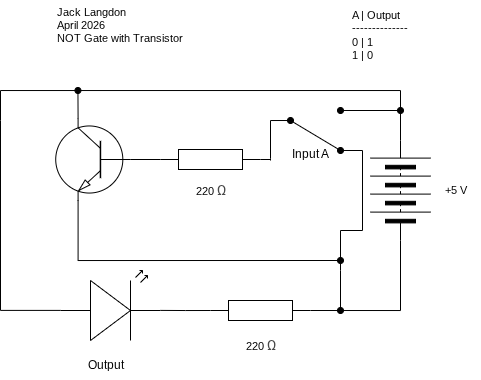

The diagram above was exported from draw.io. Its source (the exported page's mxGraphModel, read from the mxfile embedded in the PNG):
<mxGraphModel dx="528" dy="399" grid="1" gridSize="10" guides="1" tooltips="1" connect="1" arrows="1" fold="1" page="1" pageScale="1" pageWidth="850" pageHeight="1100" math="0" shadow="0">
  <root>
    <mxCell id="0" />
    <mxCell id="1" parent="0" />
    <mxCell id="26" style="edgeStyle=orthogonalEdgeStyle;shape=connector;curved=0;rounded=0;html=1;exitX=1;exitY=0.5;exitDx=0;exitDy=0;strokeColor=default;align=center;verticalAlign=middle;fontFamily=Helvetica;fontSize=11;fontColor=default;labelBackgroundColor=default;endArrow=none;endFill=0;" parent="1" source="2" edge="1">
      <mxGeometry relative="1" as="geometry">
        <mxPoint x="100" y="220" as="targetPoint" />
        <Array as="points">
          <mxPoint x="500" y="100" />
          <mxPoint x="100" y="100" />
          <mxPoint x="100" y="130" />
        </Array>
      </mxGeometry>
    </mxCell>
    <mxCell id="2" value="" style="pointerEvents=1;verticalLabelPosition=bottom;shadow=0;dashed=0;align=center;html=1;verticalAlign=top;shape=mxgraph.electrical.miscellaneous.batteryStack;rotation=-90;" parent="1" vertex="1">
      <mxGeometry x="450" y="170" width="100" height="60" as="geometry" />
    </mxCell>
    <mxCell id="27" style="edgeStyle=orthogonalEdgeStyle;shape=connector;curved=0;rounded=0;html=1;exitX=0;exitY=0.57;exitDx=0;exitDy=0;exitPerimeter=0;strokeColor=default;align=center;verticalAlign=middle;fontFamily=Helvetica;fontSize=11;fontColor=default;labelBackgroundColor=default;endArrow=none;endFill=0;" parent="1" source="4" edge="1">
      <mxGeometry relative="1" as="geometry">
        <mxPoint x="100" y="210" as="targetPoint" />
        <Array as="points">
          <mxPoint x="100" y="320" />
          <mxPoint x="100" y="210" />
        </Array>
      </mxGeometry>
    </mxCell>
    <mxCell id="4" value="" style="verticalLabelPosition=bottom;shadow=0;dashed=0;align=center;html=1;verticalAlign=top;shape=mxgraph.electrical.opto_electronics.led_2;pointerEvents=1;" parent="1" vertex="1">
      <mxGeometry x="160" y="280" width="100" height="70" as="geometry" />
    </mxCell>
    <mxCell id="8" value="+5 V" style="text;html=1;align=center;verticalAlign=middle;resizable=0;points=[];autosize=1;strokeColor=none;fillColor=none;fontFamily=Helvetica;fontSize=11;fontColor=default;labelBackgroundColor=default;" parent="1" vertex="1">
      <mxGeometry x="530" y="185" width="50" height="30" as="geometry" />
    </mxCell>
    <mxCell id="10" value="220&amp;nbsp;&lt;span style=&quot;color: rgb(71, 71, 71); font-family: Roboto, sans-serif; font-size: 14px; text-align: start; text-wrap-mode: wrap;&quot;&gt;Ω&lt;/span&gt;" style="text;html=1;align=center;verticalAlign=middle;resizable=0;points=[];autosize=1;strokeColor=none;fillColor=none;fontFamily=Helvetica;fontSize=11;fontColor=default;labelBackgroundColor=default;" parent="1" vertex="1">
      <mxGeometry x="335" y="340" width="50" height="30" as="geometry" />
    </mxCell>
    <mxCell id="11" value="Jack Langdon&lt;div&gt;April 2026&lt;/div&gt;&lt;div&gt;NOT Gate with Transistor&lt;/div&gt;" style="text;html=1;align=left;verticalAlign=middle;resizable=0;points=[];autosize=1;strokeColor=none;fillColor=none;fontFamily=Helvetica;fontSize=11;fontColor=default;labelBackgroundColor=default;" parent="1" vertex="1">
      <mxGeometry x="155" y="10" width="150" height="50" as="geometry" />
    </mxCell>
    <mxCell id="20" value="A | Output&lt;div&gt;&lt;font color=&quot;#000000&quot;&gt;--------------&lt;br&gt;&lt;/font&gt;&lt;div&gt;0 | 1&lt;/div&gt;&lt;div&gt;1 | 0&lt;/div&gt;&lt;/div&gt;" style="text;html=1;align=left;verticalAlign=middle;resizable=0;points=[];autosize=1;strokeColor=none;fillColor=none;fontFamily=Helvetica;fontSize=11;fontColor=default;labelBackgroundColor=default;" parent="1" vertex="1">
      <mxGeometry x="450" y="10" width="70" height="70" as="geometry" />
    </mxCell>
    <mxCell id="22" value="" style="pointerEvents=1;verticalLabelPosition=bottom;shadow=0;dashed=0;align=center;html=1;verticalAlign=top;shape=mxgraph.electrical.resistors.resistor_1;" parent="1" vertex="1">
      <mxGeometry x="310" y="310" width="100" height="20" as="geometry" />
    </mxCell>
    <mxCell id="23" style="html=1;exitX=0;exitY=0.5;exitDx=0;exitDy=0;entryX=1;entryY=0.5;entryDx=0;entryDy=0;entryPerimeter=0;endArrow=none;endFill=0;edgeStyle=orthogonalEdgeStyle;rounded=0;curved=0;" parent="1" source="2" target="22" edge="1">
      <mxGeometry relative="1" as="geometry" />
    </mxCell>
    <mxCell id="25" style="edgeStyle=orthogonalEdgeStyle;shape=connector;curved=0;rounded=0;html=1;exitX=0;exitY=0.5;exitDx=0;exitDy=0;exitPerimeter=0;entryX=1;entryY=0.57;entryDx=0;entryDy=0;entryPerimeter=0;strokeColor=default;align=center;verticalAlign=middle;fontFamily=Helvetica;fontSize=11;fontColor=default;labelBackgroundColor=default;endArrow=none;endFill=0;" parent="1" source="22" target="4" edge="1">
      <mxGeometry relative="1" as="geometry" />
    </mxCell>
    <mxCell id="30" style="edgeStyle=orthogonalEdgeStyle;shape=connector;curved=0;rounded=0;html=1;strokeColor=default;align=center;verticalAlign=middle;fontFamily=Helvetica;fontSize=11;fontColor=default;labelBackgroundColor=default;endArrow=none;endFill=0;" parent="1" edge="1">
      <mxGeometry relative="1" as="geometry">
        <mxPoint x="390" y="130" as="targetPoint" />
        <mxPoint x="370" y="170" as="sourcePoint" />
        <Array as="points">
          <mxPoint x="370" y="168" />
          <mxPoint x="370" y="130" />
        </Array>
      </mxGeometry>
    </mxCell>
    <mxCell id="37" style="edgeStyle=orthogonalEdgeStyle;shape=connector;curved=0;rounded=0;html=1;exitX=0;exitY=0.5;exitDx=0;exitDy=0;exitPerimeter=0;strokeColor=default;align=center;verticalAlign=middle;fontFamily=Helvetica;fontSize=11;fontColor=default;labelBackgroundColor=default;endArrow=none;endFill=0;entryX=0;entryY=0.5;entryDx=0;entryDy=0;entryPerimeter=0;" parent="1" source="28" target="39" edge="1">
      <mxGeometry relative="1" as="geometry">
        <mxPoint x="210" y="170" as="targetPoint" />
        <Array as="points" />
      </mxGeometry>
    </mxCell>
    <mxCell id="40" style="edgeStyle=orthogonalEdgeStyle;shape=connector;curved=0;rounded=0;html=1;exitX=1;exitY=0.5;exitDx=0;exitDy=0;exitPerimeter=0;strokeColor=default;align=center;verticalAlign=middle;fontFamily=Helvetica;fontSize=11;fontColor=default;labelBackgroundColor=default;endArrow=none;endFill=0;" parent="1" source="28" edge="1">
      <mxGeometry relative="1" as="geometry">
        <mxPoint x="370" y="169" as="targetPoint" />
      </mxGeometry>
    </mxCell>
    <mxCell id="28" value="" style="pointerEvents=1;verticalLabelPosition=bottom;shadow=0;dashed=0;align=center;html=1;verticalAlign=top;shape=mxgraph.electrical.resistors.resistor_1;" parent="1" vertex="1">
      <mxGeometry x="260" y="159" width="100" height="20" as="geometry" />
    </mxCell>
    <mxCell id="29" value="220 &lt;span style=&quot;color: rgb(71, 71, 71); font-family: Roboto, sans-serif; font-size: 14px; text-align: start; text-wrap-mode: wrap;&quot;&gt;Ω&lt;/span&gt;" style="text;html=1;align=center;verticalAlign=middle;resizable=0;points=[];autosize=1;strokeColor=none;fillColor=none;fontFamily=Helvetica;fontSize=11;fontColor=default;labelBackgroundColor=default;" parent="1" vertex="1">
      <mxGeometry x="285" y="185" width="50" height="30" as="geometry" />
    </mxCell>
    <mxCell id="31" value="" style="edgeStyle=none;orthogonalLoop=1;jettySize=auto;html=1;rounded=0;strokeColor=default;align=center;verticalAlign=middle;fontFamily=Helvetica;fontSize=11;fontColor=default;labelBackgroundColor=default;endArrow=oval;endFill=1;curved=0;" parent="1" edge="1">
      <mxGeometry width="100" relative="1" as="geometry">
        <mxPoint x="440" y="240" as="sourcePoint" />
        <mxPoint x="440" y="320" as="targetPoint" />
        <Array as="points">
          <mxPoint x="440" y="280" />
        </Array>
      </mxGeometry>
    </mxCell>
    <mxCell id="32" value="" style="edgeStyle=none;orthogonalLoop=1;jettySize=auto;html=1;rounded=0;strokeColor=default;align=center;verticalAlign=middle;fontFamily=Helvetica;fontSize=11;fontColor=default;labelBackgroundColor=default;endArrow=none;endFill=0;curved=0;" parent="1" edge="1">
      <mxGeometry width="100" relative="1" as="geometry">
        <mxPoint x="440" y="240" as="sourcePoint" />
        <mxPoint x="462" y="240" as="targetPoint" />
        <Array as="points" />
      </mxGeometry>
    </mxCell>
    <mxCell id="33" value="" style="edgeStyle=none;orthogonalLoop=1;jettySize=auto;html=1;rounded=0;strokeColor=default;align=center;verticalAlign=middle;fontFamily=Helvetica;fontSize=11;fontColor=default;labelBackgroundColor=default;endArrow=none;endFill=0;curved=0;" parent="1" edge="1">
      <mxGeometry width="100" relative="1" as="geometry">
        <mxPoint x="462" y="160" as="sourcePoint" />
        <mxPoint x="462" y="240" as="targetPoint" />
        <Array as="points" />
      </mxGeometry>
    </mxCell>
    <mxCell id="34" value="" style="edgeStyle=none;orthogonalLoop=1;jettySize=auto;html=1;rounded=0;strokeColor=default;align=center;verticalAlign=middle;fontFamily=Helvetica;fontSize=11;fontColor=default;labelBackgroundColor=default;endArrow=none;endFill=0;curved=0;" parent="1" edge="1">
      <mxGeometry width="100" relative="1" as="geometry">
        <mxPoint x="440" y="160" as="sourcePoint" />
        <mxPoint x="462" y="160" as="targetPoint" />
        <Array as="points" />
      </mxGeometry>
    </mxCell>
    <mxCell id="35" value="" style="edgeStyle=none;orthogonalLoop=1;jettySize=auto;html=1;rounded=0;strokeColor=default;align=center;verticalAlign=middle;fontFamily=Helvetica;fontSize=11;fontColor=default;labelBackgroundColor=default;endArrow=oval;endFill=1;curved=0;startArrow=oval;startFill=1;" parent="1" edge="1">
      <mxGeometry width="100" relative="1" as="geometry">
        <mxPoint x="390" y="130" as="sourcePoint" />
        <mxPoint x="440" y="160" as="targetPoint" />
        <Array as="points" />
      </mxGeometry>
    </mxCell>
    <mxCell id="36" value="" style="edgeStyle=none;orthogonalLoop=1;jettySize=auto;html=1;rounded=0;strokeColor=default;align=center;verticalAlign=middle;fontFamily=Helvetica;fontSize=11;fontColor=default;labelBackgroundColor=default;endArrow=oval;endFill=1;curved=0;startArrow=oval;startFill=1;" parent="1" edge="1">
      <mxGeometry width="100" relative="1" as="geometry">
        <mxPoint x="440" y="120" as="sourcePoint" />
        <mxPoint x="500" y="120" as="targetPoint" />
        <Array as="points" />
      </mxGeometry>
    </mxCell>
    <mxCell id="43" style="edgeStyle=orthogonalEdgeStyle;html=1;exitX=0.7;exitY=1;exitDx=0;exitDy=0;exitPerimeter=0;endArrow=oval;endFill=1;rounded=0;curved=0;" edge="1" parent="1" source="39">
      <mxGeometry relative="1" as="geometry">
        <mxPoint x="440" y="270" as="targetPoint" />
        <Array as="points">
          <mxPoint x="178" y="270" />
        </Array>
      </mxGeometry>
    </mxCell>
    <mxCell id="44" style="edgeStyle=none;html=1;exitX=0.7;exitY=0;exitDx=0;exitDy=0;exitPerimeter=0;rounded=0;curved=0;endArrow=oval;endFill=1;" edge="1" parent="1" source="39">
      <mxGeometry relative="1" as="geometry">
        <mxPoint x="177.42857142857144" y="100" as="targetPoint" />
      </mxGeometry>
    </mxCell>
    <mxCell id="39" value="" style="verticalLabelPosition=bottom;shadow=0;dashed=0;align=center;html=1;verticalAlign=top;shape=mxgraph.electrical.transistors.npn_transistor_1;fontFamily=Helvetica;fontSize=11;fontColor=default;labelBackgroundColor=default;rotation=0;flipH=1;" parent="1" vertex="1">
      <mxGeometry x="150" y="128" width="85" height="82" as="geometry" />
    </mxCell>
    <mxCell id="41" value="Output" style="text;html=1;align=center;verticalAlign=middle;resizable=0;points=[];autosize=1;strokeColor=none;fillColor=none;" vertex="1" parent="1">
      <mxGeometry x="175" y="360" width="60" height="30" as="geometry" />
    </mxCell>
    <mxCell id="42" value="Input A" style="text;html=1;align=center;verticalAlign=middle;resizable=0;points=[];autosize=1;strokeColor=none;fillColor=none;" vertex="1" parent="1">
      <mxGeometry x="380" y="149" width="60" height="30" as="geometry" />
    </mxCell>
  </root>
</mxGraphModel>